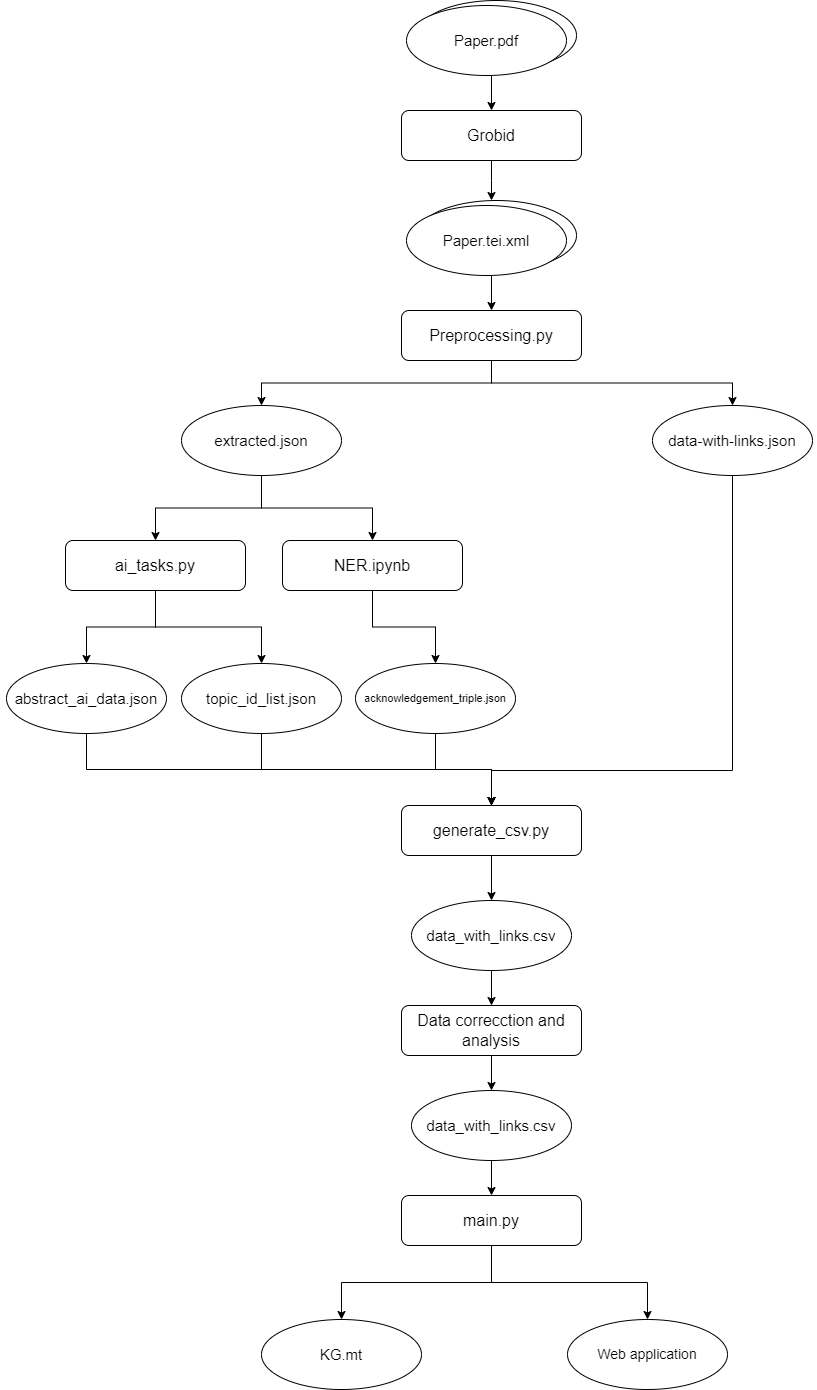

The diagram above was exported from draw.io. Its source (the exported page's mxGraphModel, read from the mxfile embedded in the PNG):
<mxGraphModel dx="2261" dy="717" grid="1" gridSize="10" guides="1" tooltips="1" connect="1" arrows="1" fold="1" page="1" pageScale="1" pageWidth="827" pageHeight="1169" math="0" shadow="0">
  <root>
    <mxCell id="WIyWlLk6GJQsqaUBKTNV-0" />
    <mxCell id="WIyWlLk6GJQsqaUBKTNV-1" parent="WIyWlLk6GJQsqaUBKTNV-0" />
    <mxCell id="1mSCd7gjy9r9wZX-sKtn-8" value="" style="group" parent="WIyWlLk6GJQsqaUBKTNV-1" connectable="0" vertex="1">
      <mxGeometry x="310" y="130" width="170" height="75" as="geometry" />
    </mxCell>
    <mxCell id="1mSCd7gjy9r9wZX-sKtn-6" value="Papers" style="ellipse;whiteSpace=wrap;html=1;fontSize=15;" parent="1mSCd7gjy9r9wZX-sKtn-8" vertex="1">
      <mxGeometry x="10" width="160" height="70" as="geometry" />
    </mxCell>
    <mxCell id="1mSCd7gjy9r9wZX-sKtn-7" value="Paper.pdf" style="ellipse;whiteSpace=wrap;html=1;fontSize=15;" parent="1mSCd7gjy9r9wZX-sKtn-8" vertex="1">
      <mxGeometry y="5" width="160" height="70" as="geometry" />
    </mxCell>
    <mxCell id="1mSCd7gjy9r9wZX-sKtn-25" style="edgeStyle=orthogonalEdgeStyle;rounded=0;orthogonalLoop=1;jettySize=auto;html=1;exitX=0.5;exitY=1;exitDx=0;exitDy=0;" parent="WIyWlLk6GJQsqaUBKTNV-1" source="1mSCd7gjy9r9wZX-sKtn-12" edge="1">
      <mxGeometry relative="1" as="geometry">
        <mxPoint x="395" y="330" as="targetPoint" />
      </mxGeometry>
    </mxCell>
    <mxCell id="1mSCd7gjy9r9wZX-sKtn-12" value="Grobid" style="rounded=1;whiteSpace=wrap;html=1;fontSize=16;glass=0;strokeWidth=1;shadow=0;" parent="WIyWlLk6GJQsqaUBKTNV-1" vertex="1">
      <mxGeometry x="305" y="240" width="180" height="50" as="geometry" />
    </mxCell>
    <mxCell id="1mSCd7gjy9r9wZX-sKtn-13" value="" style="group" parent="WIyWlLk6GJQsqaUBKTNV-1" connectable="0" vertex="1">
      <mxGeometry x="310" y="330" width="170" height="75" as="geometry" />
    </mxCell>
    <mxCell id="1mSCd7gjy9r9wZX-sKtn-14" value="Papers" style="ellipse;whiteSpace=wrap;html=1;fontSize=15;" parent="1mSCd7gjy9r9wZX-sKtn-13" vertex="1">
      <mxGeometry x="10" width="160" height="70" as="geometry" />
    </mxCell>
    <mxCell id="1mSCd7gjy9r9wZX-sKtn-15" value="Paper.tei.xml" style="ellipse;whiteSpace=wrap;html=1;fontSize=15;" parent="1mSCd7gjy9r9wZX-sKtn-13" vertex="1">
      <mxGeometry y="5" width="160" height="70" as="geometry" />
    </mxCell>
    <mxCell id="1mSCd7gjy9r9wZX-sKtn-17" value="" style="group" parent="WIyWlLk6GJQsqaUBKTNV-1" connectable="0" vertex="1">
      <mxGeometry x="-96" y="788" width="170" height="75" as="geometry" />
    </mxCell>
    <mxCell id="1mSCd7gjy9r9wZX-sKtn-19" value="abstract_ai_data.json" style="ellipse;whiteSpace=wrap;html=1;fontSize=15;" parent="1mSCd7gjy9r9wZX-sKtn-17" vertex="1">
      <mxGeometry x="6" y="5" width="160" height="70" as="geometry" />
    </mxCell>
    <mxCell id="1mSCd7gjy9r9wZX-sKtn-20" value="" style="group;fillColor=none;" parent="WIyWlLk6GJQsqaUBKTNV-1" connectable="0" vertex="1">
      <mxGeometry x="259" y="788" width="170" height="75" as="geometry" />
    </mxCell>
    <mxCell id="1mSCd7gjy9r9wZX-sKtn-21" value="acknowledgement_triple.json" style="ellipse;whiteSpace=wrap;html=1;fontSize=11;" parent="1mSCd7gjy9r9wZX-sKtn-20" vertex="1">
      <mxGeometry y="5" width="160" height="70" as="geometry" />
    </mxCell>
    <mxCell id="1mSCd7gjy9r9wZX-sKtn-23" style="edgeStyle=orthogonalEdgeStyle;rounded=0;orthogonalLoop=1;jettySize=auto;html=1;exitX=0.5;exitY=1;exitDx=0;exitDy=0;entryX=0.5;entryY=0;entryDx=0;entryDy=0;" parent="WIyWlLk6GJQsqaUBKTNV-1" source="1mSCd7gjy9r9wZX-sKtn-7" target="1mSCd7gjy9r9wZX-sKtn-12" edge="1">
      <mxGeometry relative="1" as="geometry" />
    </mxCell>
    <mxCell id="OcGD0C4B2nKFV7Xwndku-12" style="edgeStyle=orthogonalEdgeStyle;rounded=0;orthogonalLoop=1;jettySize=auto;html=1;exitX=0.5;exitY=1;exitDx=0;exitDy=0;entryX=0.5;entryY=0;entryDx=0;entryDy=0;" parent="WIyWlLk6GJQsqaUBKTNV-1" source="1mSCd7gjy9r9wZX-sKtn-30" target="OcGD0C4B2nKFV7Xwndku-6" edge="1">
      <mxGeometry relative="1" as="geometry" />
    </mxCell>
    <mxCell id="OcGD0C4B2nKFV7Xwndku-13" style="edgeStyle=orthogonalEdgeStyle;rounded=0;orthogonalLoop=1;jettySize=auto;html=1;exitX=0.5;exitY=1;exitDx=0;exitDy=0;entryX=0.5;entryY=0;entryDx=0;entryDy=0;" parent="WIyWlLk6GJQsqaUBKTNV-1" source="1mSCd7gjy9r9wZX-sKtn-30" target="zR7akt9iQQDUI-ttOKZr-1" edge="1">
      <mxGeometry relative="1" as="geometry" />
    </mxCell>
    <mxCell id="1mSCd7gjy9r9wZX-sKtn-30" value="Preprocessing.py" style="rounded=1;whiteSpace=wrap;html=1;fontSize=16;glass=0;strokeWidth=1;shadow=0;" parent="WIyWlLk6GJQsqaUBKTNV-1" vertex="1">
      <mxGeometry x="305" y="440" width="180" height="50" as="geometry" />
    </mxCell>
    <mxCell id="1mSCd7gjy9r9wZX-sKtn-34" style="edgeStyle=orthogonalEdgeStyle;rounded=0;orthogonalLoop=1;jettySize=auto;html=1;exitX=0.5;exitY=1;exitDx=0;exitDy=0;entryX=0.5;entryY=0;entryDx=0;entryDy=0;" parent="WIyWlLk6GJQsqaUBKTNV-1" source="1mSCd7gjy9r9wZX-sKtn-15" target="1mSCd7gjy9r9wZX-sKtn-30" edge="1">
      <mxGeometry relative="1" as="geometry" />
    </mxCell>
    <mxCell id="z-K87fU2l2_NbsbJMiMy-1" style="edgeStyle=orthogonalEdgeStyle;rounded=0;orthogonalLoop=1;jettySize=auto;html=1;exitX=0.5;exitY=1;exitDx=0;exitDy=0;entryX=0.5;entryY=0;entryDx=0;entryDy=0;" parent="WIyWlLk6GJQsqaUBKTNV-1" source="z-K87fU2l2_NbsbJMiMy-0" target="1mSCd7gjy9r9wZX-sKtn-19" edge="1">
      <mxGeometry relative="1" as="geometry" />
    </mxCell>
    <mxCell id="6-mE4lcbyvBFoQ72ffC7-7" style="edgeStyle=orthogonalEdgeStyle;rounded=0;orthogonalLoop=1;jettySize=auto;html=1;" parent="WIyWlLk6GJQsqaUBKTNV-1" source="z-K87fU2l2_NbsbJMiMy-0" target="6-mE4lcbyvBFoQ72ffC7-1" edge="1">
      <mxGeometry relative="1" as="geometry" />
    </mxCell>
    <mxCell id="z-K87fU2l2_NbsbJMiMy-0" value="ai_tasks.py" style="rounded=1;whiteSpace=wrap;html=1;fontSize=16;glass=0;strokeWidth=1;shadow=0;" parent="WIyWlLk6GJQsqaUBKTNV-1" vertex="1">
      <mxGeometry x="-31" y="670" width="180" height="50" as="geometry" />
    </mxCell>
    <mxCell id="z-K87fU2l2_NbsbJMiMy-10" style="edgeStyle=orthogonalEdgeStyle;rounded=0;orthogonalLoop=1;jettySize=auto;html=1;exitX=0.5;exitY=1;exitDx=0;exitDy=0;entryX=0.5;entryY=0;entryDx=0;entryDy=0;" parent="WIyWlLk6GJQsqaUBKTNV-1" source="z-K87fU2l2_NbsbJMiMy-3" target="z-K87fU2l2_NbsbJMiMy-9" edge="1">
      <mxGeometry relative="1" as="geometry" />
    </mxCell>
    <mxCell id="z-K87fU2l2_NbsbJMiMy-3" value="generate_csv.py" style="rounded=1;whiteSpace=wrap;html=1;fontSize=16;glass=0;strokeWidth=1;shadow=0;" parent="WIyWlLk6GJQsqaUBKTNV-1" vertex="1">
      <mxGeometry x="305" y="935" width="180" height="50" as="geometry" />
    </mxCell>
    <mxCell id="z-K87fU2l2_NbsbJMiMy-8" value="" style="group" parent="WIyWlLk6GJQsqaUBKTNV-1" connectable="0" vertex="1">
      <mxGeometry x="309" y="1025" width="170" height="75" as="geometry" />
    </mxCell>
    <mxCell id="z-K87fU2l2_NbsbJMiMy-9" value="data_with_links.csv" style="ellipse;whiteSpace=wrap;html=1;fontSize=15;" parent="z-K87fU2l2_NbsbJMiMy-8" vertex="1">
      <mxGeometry x="6" y="5" width="160" height="70" as="geometry" />
    </mxCell>
    <mxCell id="z-K87fU2l2_NbsbJMiMy-15" style="edgeStyle=orthogonalEdgeStyle;rounded=0;orthogonalLoop=1;jettySize=auto;html=1;exitX=0.5;exitY=1;exitDx=0;exitDy=0;entryX=0.5;entryY=0;entryDx=0;entryDy=0;" parent="WIyWlLk6GJQsqaUBKTNV-1" source="z-K87fU2l2_NbsbJMiMy-11" target="z-K87fU2l2_NbsbJMiMy-14" edge="1">
      <mxGeometry relative="1" as="geometry" />
    </mxCell>
    <mxCell id="z-K87fU2l2_NbsbJMiMy-11" value="Data correcction and analysis" style="rounded=1;whiteSpace=wrap;html=1;fontSize=16;glass=0;strokeWidth=1;shadow=0;" parent="WIyWlLk6GJQsqaUBKTNV-1" vertex="1">
      <mxGeometry x="305" y="1135" width="180" height="50" as="geometry" />
    </mxCell>
    <mxCell id="z-K87fU2l2_NbsbJMiMy-12" style="edgeStyle=orthogonalEdgeStyle;rounded=0;orthogonalLoop=1;jettySize=auto;html=1;exitX=0.5;exitY=1;exitDx=0;exitDy=0;entryX=0.5;entryY=0;entryDx=0;entryDy=0;" parent="WIyWlLk6GJQsqaUBKTNV-1" source="z-K87fU2l2_NbsbJMiMy-9" target="z-K87fU2l2_NbsbJMiMy-11" edge="1">
      <mxGeometry relative="1" as="geometry" />
    </mxCell>
    <mxCell id="z-K87fU2l2_NbsbJMiMy-13" value="" style="group" parent="WIyWlLk6GJQsqaUBKTNV-1" connectable="0" vertex="1">
      <mxGeometry x="309" y="1215" width="170" height="75" as="geometry" />
    </mxCell>
    <mxCell id="z-K87fU2l2_NbsbJMiMy-14" value="data_with_links.csv" style="ellipse;whiteSpace=wrap;html=1;fontSize=15;" parent="z-K87fU2l2_NbsbJMiMy-13" vertex="1">
      <mxGeometry x="6" y="5" width="160" height="70" as="geometry" />
    </mxCell>
    <mxCell id="z-K87fU2l2_NbsbJMiMy-24" style="edgeStyle=orthogonalEdgeStyle;rounded=0;orthogonalLoop=1;jettySize=auto;html=1;exitX=0.5;exitY=1;exitDx=0;exitDy=0;" parent="WIyWlLk6GJQsqaUBKTNV-1" source="z-K87fU2l2_NbsbJMiMy-16" target="z-K87fU2l2_NbsbJMiMy-21" edge="1">
      <mxGeometry relative="1" as="geometry" />
    </mxCell>
    <mxCell id="z-K87fU2l2_NbsbJMiMy-25" style="edgeStyle=orthogonalEdgeStyle;rounded=0;orthogonalLoop=1;jettySize=auto;html=1;exitX=0.5;exitY=1;exitDx=0;exitDy=0;entryX=0.5;entryY=0;entryDx=0;entryDy=0;" parent="WIyWlLk6GJQsqaUBKTNV-1" source="z-K87fU2l2_NbsbJMiMy-16" target="z-K87fU2l2_NbsbJMiMy-23" edge="1">
      <mxGeometry relative="1" as="geometry" />
    </mxCell>
    <mxCell id="z-K87fU2l2_NbsbJMiMy-16" value="main.py" style="rounded=1;whiteSpace=wrap;html=1;fontSize=16;glass=0;strokeWidth=1;shadow=0;" parent="WIyWlLk6GJQsqaUBKTNV-1" vertex="1">
      <mxGeometry x="305" y="1325" width="180" height="50" as="geometry" />
    </mxCell>
    <mxCell id="z-K87fU2l2_NbsbJMiMy-17" style="edgeStyle=orthogonalEdgeStyle;rounded=0;orthogonalLoop=1;jettySize=auto;html=1;exitX=0.5;exitY=1;exitDx=0;exitDy=0;entryX=0.5;entryY=0;entryDx=0;entryDy=0;" parent="WIyWlLk6GJQsqaUBKTNV-1" source="z-K87fU2l2_NbsbJMiMy-14" target="z-K87fU2l2_NbsbJMiMy-16" edge="1">
      <mxGeometry relative="1" as="geometry" />
    </mxCell>
    <mxCell id="z-K87fU2l2_NbsbJMiMy-20" value="" style="group" parent="WIyWlLk6GJQsqaUBKTNV-1" connectable="0" vertex="1">
      <mxGeometry x="159" y="1444" width="170" height="75" as="geometry" />
    </mxCell>
    <mxCell id="z-K87fU2l2_NbsbJMiMy-21" value="KG.mt" style="ellipse;whiteSpace=wrap;html=1;fontSize=15;" parent="z-K87fU2l2_NbsbJMiMy-20" vertex="1">
      <mxGeometry x="6" y="5" width="160" height="70" as="geometry" />
    </mxCell>
    <mxCell id="z-K87fU2l2_NbsbJMiMy-22" value="" style="group;fontSize=16;" parent="WIyWlLk6GJQsqaUBKTNV-1" connectable="0" vertex="1">
      <mxGeometry x="471" y="1444" width="170" height="75" as="geometry" />
    </mxCell>
    <mxCell id="z-K87fU2l2_NbsbJMiMy-23" value="&lt;font style=&quot;font-size: 14px;&quot;&gt;Web application&lt;/font&gt;" style="ellipse;whiteSpace=wrap;html=1;fontSize=11;" parent="z-K87fU2l2_NbsbJMiMy-22" vertex="1">
      <mxGeometry y="5" width="160" height="70" as="geometry" />
    </mxCell>
    <mxCell id="6-mE4lcbyvBFoQ72ffC7-0" value="" style="group" parent="WIyWlLk6GJQsqaUBKTNV-1" connectable="0" vertex="1">
      <mxGeometry x="79" y="788" width="170" height="75" as="geometry" />
    </mxCell>
    <mxCell id="6-mE4lcbyvBFoQ72ffC7-1" value="topic_id_list.json" style="ellipse;whiteSpace=wrap;html=1;fontSize=15;" parent="6-mE4lcbyvBFoQ72ffC7-0" vertex="1">
      <mxGeometry x="6" y="5" width="160" height="70" as="geometry" />
    </mxCell>
    <mxCell id="6-mE4lcbyvBFoQ72ffC7-9" value="" style="edgeStyle=orthogonalEdgeStyle;rounded=0;orthogonalLoop=1;jettySize=auto;html=1;" parent="WIyWlLk6GJQsqaUBKTNV-1" source="6-mE4lcbyvBFoQ72ffC7-6" target="1mSCd7gjy9r9wZX-sKtn-21" edge="1">
      <mxGeometry relative="1" as="geometry" />
    </mxCell>
    <mxCell id="6-mE4lcbyvBFoQ72ffC7-6" value="NER.ipynb" style="rounded=1;whiteSpace=wrap;html=1;fontSize=16;glass=0;strokeWidth=1;shadow=0;" parent="WIyWlLk6GJQsqaUBKTNV-1" vertex="1">
      <mxGeometry x="186" y="670" width="180" height="50" as="geometry" />
    </mxCell>
    <mxCell id="OcGD0C4B2nKFV7Xwndku-1" style="edgeStyle=orthogonalEdgeStyle;rounded=0;orthogonalLoop=1;jettySize=auto;html=1;exitX=0.5;exitY=1;exitDx=0;exitDy=0;entryX=0.5;entryY=0;entryDx=0;entryDy=0;" parent="WIyWlLk6GJQsqaUBKTNV-1" source="1mSCd7gjy9r9wZX-sKtn-19" target="z-K87fU2l2_NbsbJMiMy-3" edge="1">
      <mxGeometry relative="1" as="geometry" />
    </mxCell>
    <mxCell id="OcGD0C4B2nKFV7Xwndku-2" style="edgeStyle=orthogonalEdgeStyle;rounded=0;orthogonalLoop=1;jettySize=auto;html=1;exitX=0.5;exitY=1;exitDx=0;exitDy=0;entryX=0.5;entryY=0;entryDx=0;entryDy=0;" parent="WIyWlLk6GJQsqaUBKTNV-1" source="1mSCd7gjy9r9wZX-sKtn-21" target="z-K87fU2l2_NbsbJMiMy-3" edge="1">
      <mxGeometry relative="1" as="geometry" />
    </mxCell>
    <mxCell id="OcGD0C4B2nKFV7Xwndku-4" style="edgeStyle=orthogonalEdgeStyle;rounded=0;orthogonalLoop=1;jettySize=auto;html=1;exitX=0.5;exitY=1;exitDx=0;exitDy=0;entryX=0.5;entryY=0;entryDx=0;entryDy=0;" parent="WIyWlLk6GJQsqaUBKTNV-1" source="6-mE4lcbyvBFoQ72ffC7-1" target="z-K87fU2l2_NbsbJMiMy-3" edge="1">
      <mxGeometry relative="1" as="geometry" />
    </mxCell>
    <mxCell id="OcGD0C4B2nKFV7Xwndku-5" value="" style="group" parent="WIyWlLk6GJQsqaUBKTNV-1" connectable="0" vertex="1">
      <mxGeometry x="79" y="530" width="170" height="75" as="geometry" />
    </mxCell>
    <mxCell id="OcGD0C4B2nKFV7Xwndku-6" value="extracted.json" style="ellipse;whiteSpace=wrap;html=1;fontSize=15;" parent="OcGD0C4B2nKFV7Xwndku-5" vertex="1">
      <mxGeometry x="6" y="5" width="160" height="70" as="geometry" />
    </mxCell>
    <mxCell id="OcGD0C4B2nKFV7Xwndku-9" style="edgeStyle=orthogonalEdgeStyle;rounded=0;orthogonalLoop=1;jettySize=auto;html=1;exitX=0.5;exitY=1;exitDx=0;exitDy=0;entryX=0.5;entryY=0;entryDx=0;entryDy=0;" parent="WIyWlLk6GJQsqaUBKTNV-1" source="OcGD0C4B2nKFV7Xwndku-6" target="z-K87fU2l2_NbsbJMiMy-0" edge="1">
      <mxGeometry relative="1" as="geometry" />
    </mxCell>
    <mxCell id="OcGD0C4B2nKFV7Xwndku-10" style="edgeStyle=orthogonalEdgeStyle;rounded=0;orthogonalLoop=1;jettySize=auto;html=1;exitX=0.5;exitY=1;exitDx=0;exitDy=0;entryX=0.5;entryY=0;entryDx=0;entryDy=0;" parent="WIyWlLk6GJQsqaUBKTNV-1" source="OcGD0C4B2nKFV7Xwndku-6" target="6-mE4lcbyvBFoQ72ffC7-6" edge="1">
      <mxGeometry relative="1" as="geometry" />
    </mxCell>
    <mxCell id="zR7akt9iQQDUI-ttOKZr-0" value="" style="group" parent="WIyWlLk6GJQsqaUBKTNV-1" connectable="0" vertex="1">
      <mxGeometry x="550" y="530" width="170" height="75" as="geometry" />
    </mxCell>
    <mxCell id="zR7akt9iQQDUI-ttOKZr-1" value="data-with-links.json" style="ellipse;whiteSpace=wrap;html=1;fontSize=15;" parent="zR7akt9iQQDUI-ttOKZr-0" vertex="1">
      <mxGeometry x="6" y="5" width="160" height="70" as="geometry" />
    </mxCell>
    <mxCell id="OcGD0C4B2nKFV7Xwndku-14" style="edgeStyle=orthogonalEdgeStyle;rounded=0;orthogonalLoop=1;jettySize=auto;html=1;exitX=0.5;exitY=1;exitDx=0;exitDy=0;entryX=0.5;entryY=0;entryDx=0;entryDy=0;" parent="WIyWlLk6GJQsqaUBKTNV-1" source="zR7akt9iQQDUI-ttOKZr-1" target="z-K87fU2l2_NbsbJMiMy-3" edge="1">
      <mxGeometry relative="1" as="geometry">
        <Array as="points">
          <mxPoint x="636" y="900" />
          <mxPoint x="395" y="900" />
        </Array>
      </mxGeometry>
    </mxCell>
  </root>
</mxGraphModel>